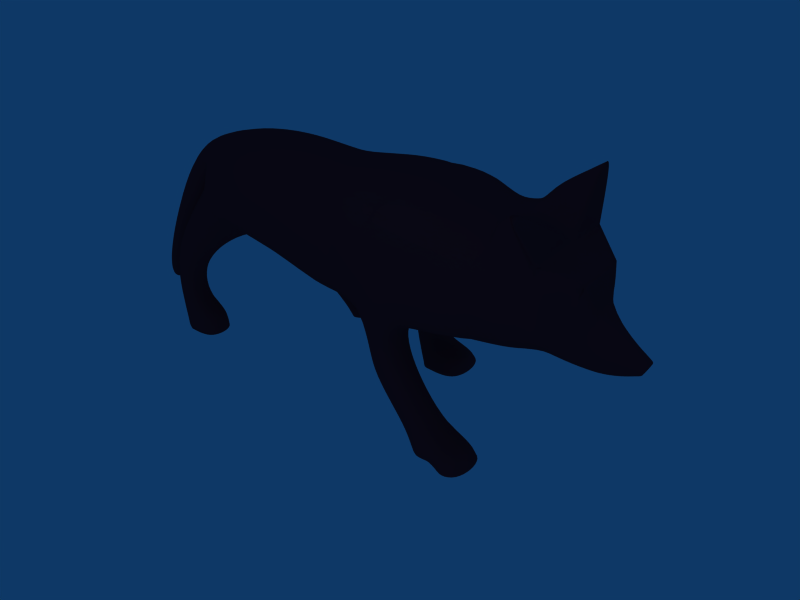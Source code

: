 # Source: Wolf.blend  (saved by Blender 2.44.0; exported with 4.5.12 LTS)
import bpy
from mathutils import Matrix  # noqa: F401  (used for matrix-valued properties, if any)

bpy.ops.wm.read_factory_settings(use_empty=True)
scene = bpy.context.scene
scene.name = 'Scene'

# ---- collections
col_collection_1 = bpy.data.collections.new('Collection 1'); scene.collection.children.link(col_collection_1)

# ---- materials (node trees are filled in below, after node groups)
mat_material = bpy.data.materials.new('Material')
mat_material.alpha_threshold = 0.0
mat_material.preview_render_type = 'SHADERBALL'
mat_material.diffuse_color = (0.4, 0.12, 0.18, 1.0)
mat_material.specular_color = (0.2548, 0.07515, 0.1137)
mat_material.roughness = 1.763
mat_material.specular_intensity = 0.04032
mat_material.line_color = (0.0, 0.0, 0.0, 1.0)

# ---- material node trees

# ---- world
world_world = bpy.data.worlds.new('World'); scene.world = world_world
world_world.color = (0.05656, 0.2208, 0.4)
world_world.use_sun_shadow = False
world_world.sun_shadow_jitter_overblur = 0.0
world_world.cycles.sampling_method = 'MANUAL'
world_world.cycles.sample_map_resolution = 256

# ---- cameras
cam_camera = bpy.data.cameras.new('Camera')
cam_camera.passepartout_alpha = 0.2
cam_camera.clip_end = 100.0
cam_camera.lens = 40.0
cam_camera.ortho_scale = 7.314
cam_camera.show_passepartout = False
cam_camera.show_safe_areas = True
cam_camera.dof.focus_distance = 0.0
cam_camera.dof.aperture_fstop = 128.0

# ---- lights
light_spot = bpy.data.lights.new('Spot', 'POINT')
light_spot.transmission_factor = 0.0
light_spot.cutoff_distance = 30.0
light_spot.energy = 100.0
light_spot.shadow_buffer_clip_start = 1.001
light_spot.shadow_soft_size = 1.0
light_spot.shadow_maximum_resolution = 0.006
light_spot.use_absolute_resolution = True
light_spot.cycles.use_multiple_importance_sampling = False

# ---- meshes
me_cube = bpy.data.meshes.new('Cube')
me_cube.from_pydata([(1.265, 1.0, -0.8314), (1.15, -0.8043, -0.8396), (0.2253, -0.8156, -0.9368), (0.234, 0.7454, -0.9368), (0.9317, 1.0, 0.9697), (0.9317, -1.0, 0.9697), (-0.0771, -0.8315, 0.8635), (-0.06832, 0.6823, 0.8635), (2.306, 0.5611, -0.8736), (2.18, 0.5611, 0.6734), (2.306, -0.7279, -0.8736), (2.18, -0.7279, 0.6734), (2.996, -0.6379, -0.7247), (2.941, 0.4165, -0.7384), (3.15, -0.7115, 0.5523), (3.094, 0.4821, 0.5523), (3.56, 0.07458, -0.873), (3.433, 0.2714, 0.324), (3.454, -0.3779, 0.324), (3.558, -0.2121, -0.8971), (3.973, -0.1234, -0.6752), (3.963, 0.07212, -0.6811), (4.059, 0.07212, -0.4983), (4.069, -0.1234, -0.4924), (-1.263, 0.763, -0.6418), (-1.141, 0.7015, 0.9545), (-1.086, -0.7717, -0.7261), (-1.053, -0.8069, 0.9545), (-2.684, 0.2566, 0.1413), (-2.638, -0.2263, 0.1413), (-2.729, 0.2566, 0.6207), (-2.683, -0.2263, 0.6207), (-3.511, 0.287, -1.698), (-3.378, 0.287, 0.148), (-3.298, -0.4538, 0.1808), (-3.48, -0.4538, -1.668), (0.6321, -0.8043, -1.05), (1.15, -0.3073, -0.7893), (0.6321, 1.0, -1.0), (0.2516, 2.704e-07, -0.9368), (0.6321, -0.01096, -0.5899), (0.6321, -0.3073, -1.657), (1.055, -0.3073, -1.225), (0.6321, -0.8323, -1.625), (1.055, -0.8323, -1.193), (1.285, -0.9031, -2.147), (1.708, -0.8751, -2.032), (1.708, -0.4657, -2.032), (1.285, -0.4936, -2.119), (0.09989, 0.6038, -1.375), (0.4931, 0.6038, -1.387), (0.4931, 1.081, -1.363), (0.09989, 1.081, -1.35), (0.4172, 1.0, -2.076), (0.09989, 1.064, -2.035), (0.09989, 0.636, -2.092), (0.4172, 0.636, -2.092), (-1.272, 6.083e-07, -0.6418), (-2.479, -0.7981, -0.389), (-2.578, 8.735e-07, 0.1413), (-2.256, 0.8069, -0.5154), (-1.478, 7.279e-07, -0.6313), (-2.142, 0.5355, -1.373), (-2.089, 1.0, -1.373), (-1.651, 0.5355, -1.268), (-1.563, 0.9122, -1.268), (-1.189, 0.9207, -1.763), (-1.189, 0.6922, -1.757), (-1.375, 1.01, -2.016), (-1.375, 0.5972, -2.005), (-2.99, -0.3472, -1.318), (-3.425, -0.382, -0.9811), (-3.025, -0.7671, -1.308), (-3.44, -0.7546, -0.9811), (-3.162, -0.7671, -1.971), (-3.561, -0.7343, -1.992), (-3.522, -0.453, -1.992), (-3.159, -0.3472, -1.961), (-3.983, -0.2137, -2.075), (-3.968, -0.5297, -2.075), (-4.419, -0.2137, -2.112), (-4.404, -0.5297, -2.112), (2.18, -8.456e-07, 0.6734), (2.569, -0.8595, 0.8069), (3.103, -1.088e-06, 0.5523), (2.578, 0.7103, 0.8069), (2.54, -0.02889, 0.7657), (2.998, 0.6955, 1.177), (2.58, 0.05582, 0.8166), (2.578, 0.6137, 0.9488), (2.989, 0.8298, 1.129), (2.998, -0.8404, 1.197), (2.615, -0.1696, 0.8119), (2.605, -0.763, 0.921), (3.045, -1.011, 1.217), (-3.433, -0.4485, -2.441), (-3.203, -0.3426, -2.451), (-3.206, -0.8175, -2.461), (-3.472, -0.7298, -2.441), (-2.693, -0.8216, -2.453), (-2.69, -0.3468, -2.442), (-2.712, -0.7713, -2.132), (-2.709, -0.3513, -2.121), (-1.137, 1.01, -2.199), (-1.137, 0.5972, -2.187), (-0.9301, 0.5972, -2.135), (-0.9301, 1.01, -2.146), (-0.5777, 1.01, -2.034), (-0.5777, 0.5972, -2.023), (-0.6894, 0.9207, -1.746), (-0.6894, 0.6922, -1.74), (1.848, -0.4664, -2.349), (1.562, -0.4943, -2.298), (1.56, -1.086, -2.34), (1.846, -1.058, -2.362), (2.3, -0.4664, -2.327), (2.298, -1.058, -2.341), (2.245, -1.02, -2.109), (2.245, -0.5551, -2.098), (0.3058, 0.5294, -2.408), (0.4841, 0.5294, -2.408), (0.4841, 1.167, -2.384), (0.3058, 1.167, -2.384), (0.9623, 1.168, -2.399), (0.9713, 1.017, -2.136), (0.9623, 0.5302, -2.424), (0.9713, 0.6368, -2.12), (3.538, -0.2507, -0.0271), (3.544, 0.08329, -0.04224), (3.963, 0.07212, -0.6811), (4.059, 0.07212, -0.4983), (3.973, -0.1234, -0.6752), (4.069, -0.1234, -0.4924), (1.846, -1.058, -2.362), (2.298, -1.058, -2.341), (2.3, -0.4664, -2.327), (1.848, -0.4664, -2.349)], [], [(4, 7, 6, 5), (0, 4, 9, 8), (5, 1, 10, 11), (10, 8, 13, 12), (12, 13, 16, 19), (19, 16, 21, 20), (7, 3, 24, 25), (2, 6, 27, 26), (6, 7, 25, 27), (27, 25, 30, 31), (30, 28, 32, 33), (29, 31, 34, 35), (31, 30, 33, 34), (0, 37, 40, 38), (40, 36, 2, 39), (36, 5, 6), (2, 36, 6), (36, 1, 5), (38, 7, 4), (0, 38, 4), (38, 3, 7), (37, 8, 10), (1, 37, 10), (37, 0, 8), (3, 39, 24), (39, 2, 26), (40, 37, 42, 41), (36, 40, 41, 43), (37, 1, 44, 42), (1, 36, 43, 44), (44, 43, 45, 46), (43, 41, 48, 45), (41, 42, 47, 48), (40, 39, 49, 50), (38, 40, 50, 51), (39, 3, 52, 49), (3, 38, 51, 52), (52, 51, 53, 54), (49, 52, 54, 55), (50, 49, 55, 56), (57, 26, 58, 61), (60, 61, 59, 28), (58, 27, 31), (29, 58, 31), (58, 26, 27), (60, 30, 25), (24, 60, 25), (60, 28, 30), (59, 35, 32), (28, 59, 32), (59, 29, 35), (26, 57, 39), (57, 24, 39), (61, 60, 63, 62), (57, 61, 62, 64), (60, 24, 65, 63), (24, 57, 64, 65), (63, 65, 66, 68), (64, 62, 69, 67), (62, 63, 68, 69), (59, 61, 70, 71), (61, 58, 72, 70), (29, 59, 71, 73), (58, 29, 73, 72), (72, 73, 75, 74), (73, 71, 76, 75), (71, 70, 77, 76), (32, 35, 79, 78), (34, 33, 80, 81), (35, 34, 81, 79), (33, 32, 78, 80), (79, 81, 80, 78), (82, 4, 5), (11, 82, 5), (82, 9, 4), (82, 11, 83, 86), (9, 82, 86, 85), (83, 10, 12), (14, 83, 12), (83, 11, 10), (85, 13, 8), (9, 85, 8), (85, 15, 13), (84, 18, 17), (15, 84, 17), (84, 14, 18), (86, 84, 87, 88), (85, 86, 88, 89), (15, 85, 89, 90), (84, 15, 90, 87), (89, 88, 87, 90), (84, 86, 92, 91), (86, 83, 93, 92), (14, 84, 91, 94), (83, 14, 94, 93), (92, 93, 94, 91), (28, 29, 59), (70, 72, 74, 77), (76, 77, 96, 95), (75, 76, 95, 98), (74, 75, 98, 97), (96, 97, 98, 95), (97, 96, 100, 99), (74, 97, 99, 101), (96, 77, 102, 100), (77, 74, 101, 102), (102, 101, 99, 100), (64, 67, 66, 65), (69, 68, 103, 104), (67, 69, 104, 105), (68, 66, 106, 103), (106, 105, 104, 103), (105, 106, 107, 108), (106, 66, 109, 107), (67, 105, 108, 110), (66, 67, 110, 109), (109, 110, 108, 107), (42, 44, 46, 47), (48, 47, 111, 112), (45, 48, 112, 113), (46, 45, 113, 114), (111, 114, 113, 112), (46, 114, 116, 117), (111, 47, 118, 115), (47, 46, 117, 118), (118, 117, 116, 115), (50, 56, 53, 51), (56, 55, 119, 120), (55, 54, 122, 119), (54, 53, 121, 122), (121, 120, 119, 122), (121, 53, 124, 123), (120, 121, 123, 125), (56, 120, 125, 126), (53, 56, 126, 124), (124, 126, 125, 123), (17, 18, 127, 128), (22, 128, 127, 23), (19, 20, 23, 127), (16, 128, 22, 21), (18, 12, 19, 127), (12, 18, 14), (13, 15, 17), (13, 17, 128, 16), (21, 22, 130, 129), (23, 20, 131, 132), (22, 23, 132, 130), (20, 21, 129, 131), (129, 130, 132, 131), (116, 114, 133, 134), (115, 116, 134, 135), (111, 115, 135, 136), (114, 111, 136, 133), (133, 136, 135, 134)])
me_cube.polygons.foreach_set('use_smooth', [True] * 154)
_k = {(12, 14): 0.48627, (13, 15): 1.0, (15, 17): 1.0, (14, 18): 0.48627, (17, 18): 1.0, (14, 84): 1.0, (15, 84): 1.0, (84, 87): 1.0, (15, 90): 1.0, (87, 90): 1.0, (84, 91): 1.0, (91, 94): 1.0, (14, 94): 1.0, (95, 96): 1.0, (96, 97): 1.0, (95, 98): 1.0, (97, 98): 1.0, (96, 100): 1.0, (99, 100): 1.0, (97, 99): 1.0, (103, 104): 1.0, (104, 105): 1.0, (103, 106): 1.0, (105, 106): 1.0, (106, 107): 1.0, (107, 108): 1.0, (105, 108): 1.0, (111, 112): 0.29804, (112, 113): 0.29804, (111, 114): 0.29804, (113, 114): 0.29804, (119, 120): 1.0, (120, 121): 1.0, (119, 122): 1.0, (121, 122): 1.0, (121, 123): 1.0, (123, 125): 1.0, (120, 125): 1.0, (18, 127): 1.0, (17, 128): 1.0, (127, 128): 1.0, (12, 18): 0.48627, (13, 17): 1.0, (133, 134): 1.0, (134, 135): 1.0, (135, 136): 1.0, (133, 136): 1.0}
me_cube.attributes.new('crease_edge', 'FLOAT', 'EDGE').data.foreach_set('value', [_k.get((min(e.vertices), max(e.vertices)), 0.0) for e in me_cube.edges])
me_cube.materials.append(mat_material)
me_cube.use_remesh_preserve_volume = False
me_cube.use_remesh_preserve_attributes = False
me_cube.use_mirror_vertex_groups = False
me_cube.update()

# ---- objects
ob_cube = bpy.data.objects.new('Cube', me_cube)
ob_lamp = bpy.data.objects.new('Lamp', light_spot)
ob_camera = bpy.data.objects.new('Camera', cam_camera)

# ---- transforms, parenting, visibility, modifiers, constraints
ob_cube.location = (1.214e-19, -0.05564, 0.01391)
ob_cube.scale = (1.019, 1.019, 1.019)
ob_cube.lock_rotations_4d = False
ob_cube.empty_display_type = 'ARROWS'
ob_cube.color = (0.0, 0.0, 0.0, 1.0)
ob_cube.lineart.crease_threshold = 0.0
_m = ob_cube.modifiers.new('Subsurf', 'SUBSURF')
_m.uv_smooth = 'PRESERVE_CORNERS'
_m.levels = 2
_m.render_levels = 3
_m.show_only_control_edges = False
ob_lamp.location = (4.076, -7.675, 5.904)
ob_lamp.rotation_euler = (0.6503, 0.05522, 1.866)
ob_lamp.lock_rotations_4d = False
ob_lamp.empty_display_type = 'ARROWS'
ob_lamp.color = (0.0, 0.0, 0.0, 0.0)
ob_lamp.lineart.crease_threshold = 0.0
ob_camera.location = (7.582, -6.884, 4.778)
ob_camera.rotation_euler = (1.034, 0.07475, 0.7529)
ob_camera.lock_rotations_4d = False
ob_camera.empty_display_type = 'ARROWS'
ob_camera.color = (0.0, 0.0, 0.0, 0.0)
ob_camera.display_type = 'WIRE'
ob_camera.lineart.crease_threshold = 0.0

# ---- collection membership
col_collection_1.objects.link(ob_cube)
col_collection_1.objects.link(ob_lamp)
col_collection_1.objects.link(ob_camera)

# ---- scene / render settings (as saved in the file)
scene.camera = ob_camera
scene.frame_start = 1; scene.frame_end = 250; scene.frame_set(1)
scene.render.engine = 'BLENDER_EEVEE_NEXT'
scene.render.image_settings.file_format = 'JPEG'
scene.render.image_settings.color_mode = 'RGB'
scene.render.image_settings.compression = 90
scene.render.resolution_x = 800
scene.render.resolution_y = 600
scene.render.pixel_aspect_x = 100.0
scene.render.pixel_aspect_y = 100.0
scene.render.fps = 25
scene.render.dither_intensity = 0.0
scene.render.use_compositing = False
scene.render.use_sequencer = False
scene.render.bake_margin = 2
scene.render.bake_bias = 0.0
scene.render.use_stamp_time = False
scene.render.use_stamp_date = False
scene.render.use_stamp_frame = False
scene.render.use_stamp_camera = False
scene.render.use_stamp_scene = False
scene.render.use_stamp_filename = False
scene.render.use_stamp_render_time = False
scene.render.stamp_font_size = 0
scene.cycles.use_denoising = False
scene.cycles.samples = 10
scene.cycles.sampling_pattern = 'TABULATED_SOBOL'
scene.cycles.light_sampling_threshold = 0.0
scene.cycles.use_adaptive_sampling = False
scene.cycles.use_light_tree = False
scene.cycles.blur_glossy = 0.0
scene.cycles.volume_bounces = 1
scene.cycles.pixel_filter_type = 'GAUSSIAN'
scene.cycles.sample_clamp_indirect = 0.0
scene.view_settings.view_transform = 'Raw'
bpy.context.view_layer.update()
